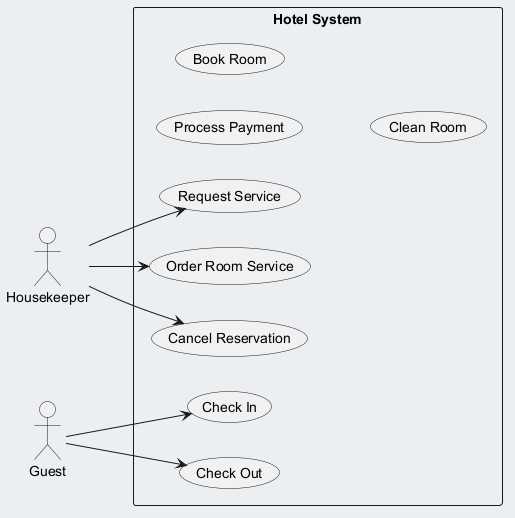

The diagram above was rendered by PlantUML. Its source (embedded in the PNG):
@startuml
skinparam backgroundColor #ECEFF1
skinparam classBackgroundColor #FFFFFF
skinparam classBorderColor #455A64
left to right direction
actor "Housekeeper" as H
actor "Guest" as G
rectangle "Hotel System" {
  usecase "Check In" as UC_CheckIn
  usecase "Process Payment" as UC_ProcessPayment
  usecase "Book Room" as UC_BookRoom
  usecase "Order Room Service" as UC_OrderRoomService
  usecase "Clean Room" as UC_CleanRoom
  usecase "Cancel Reservation" as UC_CancelReservation
  usecase "Request Service" as UC_RequestService
  usecase "Check Out" as UC_CheckOut
}
H --> UC_RequestService
H --> UC_CancelReservation
H --> UC_OrderRoomService
G --> UC_CheckIn
G --> UC_CheckOut
@enduml